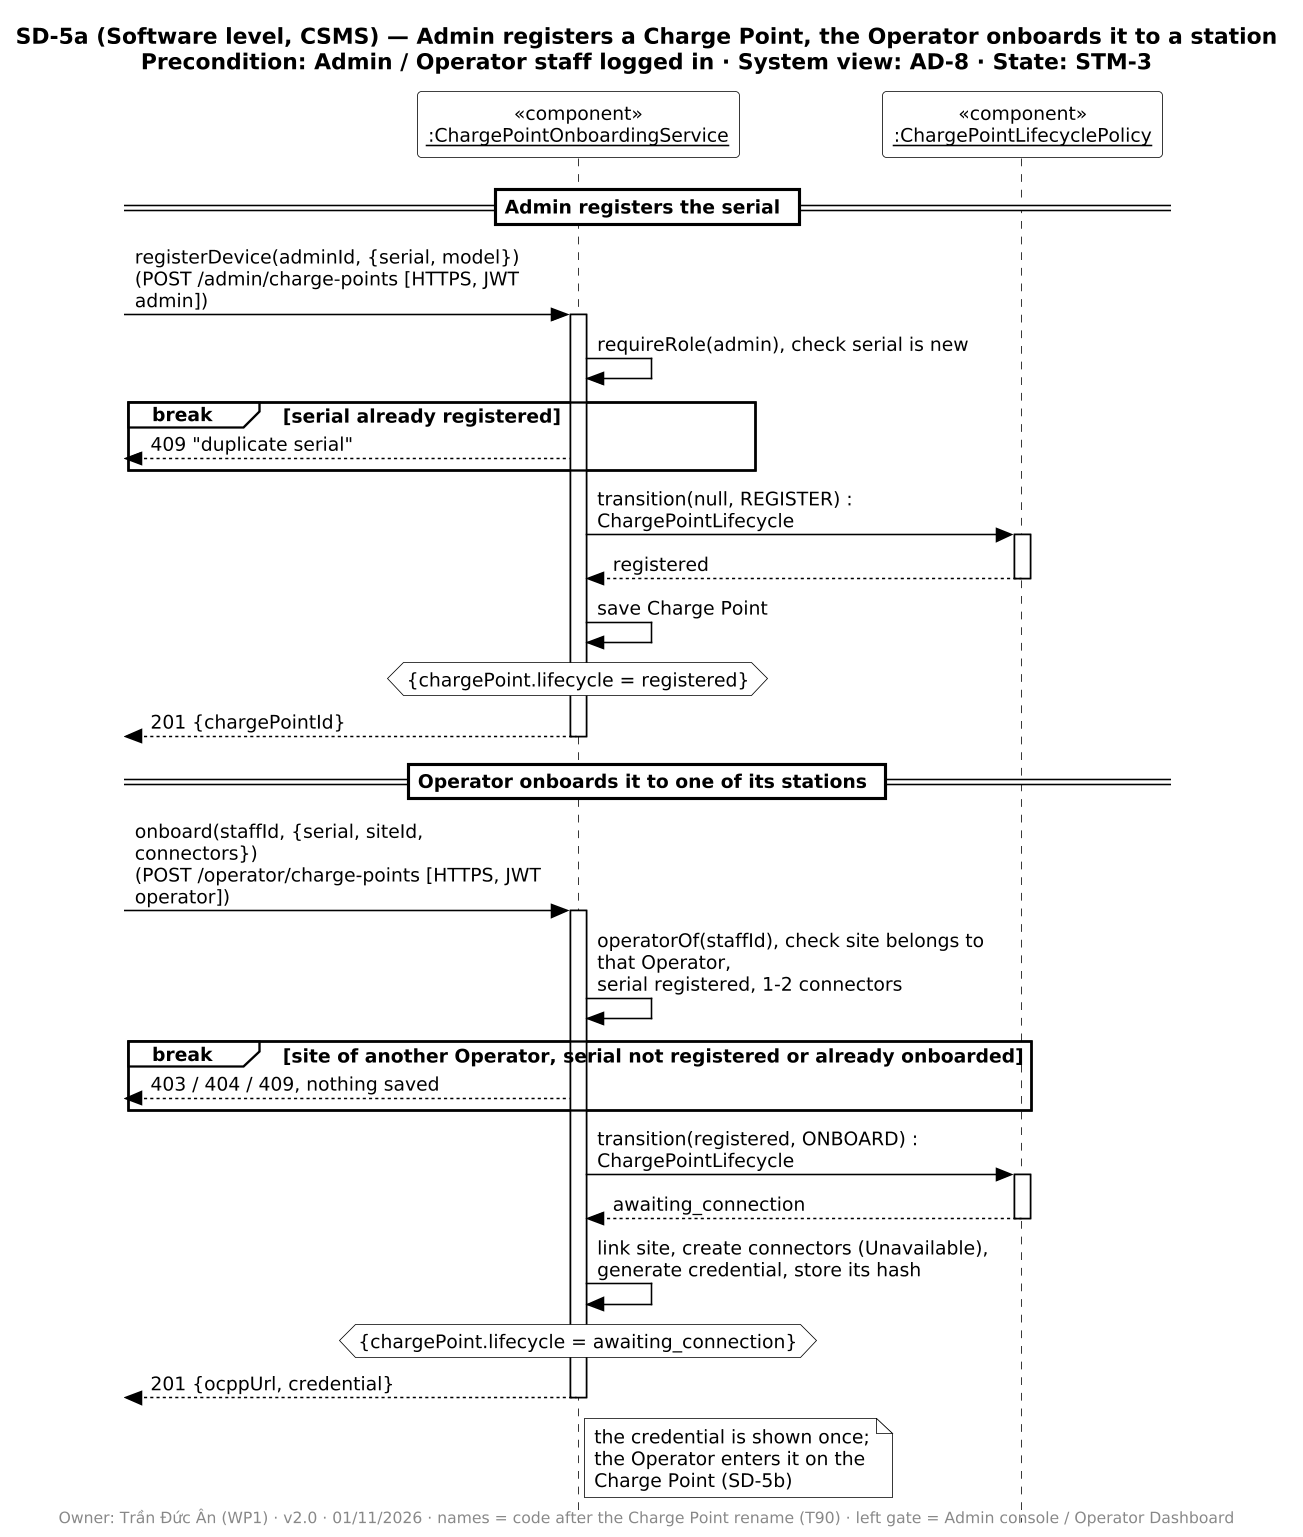

The diagram above was rendered by PlantUML. Its source (embedded in the PNG):
@startuml SD-5a
!include ../_style.iuml
title SD-5a (Software level, CSMS) — Admin registers a Charge Point, the Operator onboards it to a station\nPrecondition: Admin / Operator staff logged in · System view: AD-8 · State: STM-3
footer Owner: Trần Đức Ân (WP1) · v2.0 · 01/11/2026 · names = code after the Charge Point rename (T90) · left gate = Admin console / Operator Dashboard

participant "«component»\n<u>:ChargePointOnboardingService</u>" as POS
participant "«component»\n<u>:ChargePointLifecyclePolicy</u>" as PLP

== Admin registers the serial ==
[-> POS ++ : registerDevice(adminId, {serial, model})\n(POST /admin/charge-points [HTTPS, JWT admin])
POS -> POS : requireRole(admin), check serial is new
break serial already registered
  [<-- POS : 409 "duplicate serial"
end
POS -> PLP ++ : transition(null, REGISTER) : ChargePointLifecycle
PLP --> POS -- : registered
POS -> POS : save Charge Point
hnote over POS : {chargePoint.lifecycle = registered}
[<-- POS -- : 201 {chargePointId}

== Operator onboards it to one of its stations ==
[-> POS ++ : onboard(staffId, {serial, siteId, connectors})\n(POST /operator/charge-points [HTTPS, JWT operator])
POS -> POS : operatorOf(staffId), check site belongs to that Operator,\nserial registered, 1-2 connectors
break site of another Operator, serial not registered or already onboarded
  [<-- POS : 403 / 404 / 409, nothing saved
end
POS -> PLP ++ : transition(registered, ONBOARD) : ChargePointLifecycle
PLP --> POS -- : awaiting_connection
POS -> POS : link site, create connectors (Unavailable),\ngenerate credential, store its hash
hnote over POS : {chargePoint.lifecycle = awaiting_connection}
[<-- POS -- : 201 {ocppUrl, credential}
note right of POS : the credential is shown once;\nthe Operator enters it on the\nCharge Point (SD-5b)
@enduml